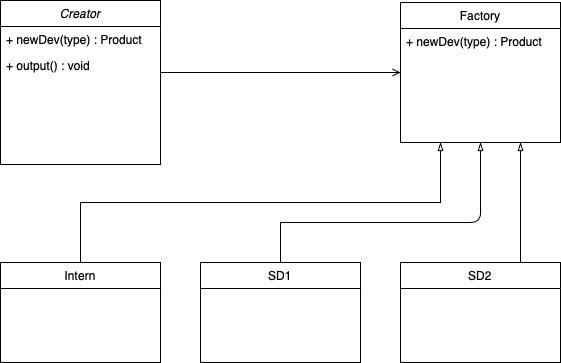

The diagram above was exported from draw.io. Its source (the exported page's mxGraphModel, read from the mxfile embedded in the PNG):
<mxGraphModel dx="946" dy="585" grid="1" gridSize="10" guides="1" tooltips="1" connect="1" arrows="1" fold="1" page="1" pageScale="1" pageWidth="827" pageHeight="1169" math="0" shadow="0">
  <root>
    <mxCell id="WIyWlLk6GJQsqaUBKTNV-0" />
    <mxCell id="WIyWlLk6GJQsqaUBKTNV-1" parent="WIyWlLk6GJQsqaUBKTNV-0" />
    <mxCell id="3wMZD0yOOObTcRxjfZpC-6" value="" style="edgeStyle=orthogonalEdgeStyle;rounded=0;orthogonalLoop=1;jettySize=auto;html=1;entryX=0.25;entryY=1;entryDx=0;entryDy=0;exitX=0.5;exitY=0;exitDx=0;exitDy=0;endArrow=blockThin;endFill=0;" edge="1" parent="WIyWlLk6GJQsqaUBKTNV-1" source="zkfFHV4jXpPFQw0GAbJ--6" target="zkfFHV4jXpPFQw0GAbJ--17">
      <mxGeometry relative="1" as="geometry">
        <mxPoint x="380" y="300" as="targetPoint" />
      </mxGeometry>
    </mxCell>
    <mxCell id="zkfFHV4jXpPFQw0GAbJ--6" value="Intern" style="swimlane;fontStyle=0;align=center;verticalAlign=top;childLayout=stackLayout;horizontal=1;startSize=26;horizontalStack=0;resizeParent=1;resizeLast=0;collapsible=1;marginBottom=0;rounded=0;shadow=0;strokeWidth=1;" parent="WIyWlLk6GJQsqaUBKTNV-1" vertex="1">
      <mxGeometry x="120" y="360" width="160" height="100" as="geometry">
        <mxRectangle x="130" y="380" width="160" height="26" as="alternateBounds" />
      </mxGeometry>
    </mxCell>
    <mxCell id="zkfFHV4jXpPFQw0GAbJ--26" value="" style="endArrow=open;shadow=0;strokeWidth=1;strokeColor=#000000;rounded=0;endFill=1;edgeStyle=elbowEdgeStyle;elbow=vertical;" parent="WIyWlLk6GJQsqaUBKTNV-1" source="zkfFHV4jXpPFQw0GAbJ--0" target="zkfFHV4jXpPFQw0GAbJ--17" edge="1">
      <mxGeometry x="0.5" y="41" relative="1" as="geometry">
        <mxPoint x="380" y="192" as="sourcePoint" />
        <mxPoint x="540" y="192" as="targetPoint" />
        <mxPoint x="-40" y="32" as="offset" />
      </mxGeometry>
    </mxCell>
    <mxCell id="3wMZD0yOOObTcRxjfZpC-3" value="SD1" style="swimlane;fontStyle=0;align=center;verticalAlign=top;childLayout=stackLayout;horizontal=1;startSize=26;horizontalStack=0;resizeParent=1;resizeLast=0;collapsible=1;marginBottom=0;rounded=0;shadow=0;strokeWidth=1;" vertex="1" parent="WIyWlLk6GJQsqaUBKTNV-1">
      <mxGeometry x="320" y="360" width="160" height="100" as="geometry">
        <mxRectangle x="130" y="380" width="160" height="26" as="alternateBounds" />
      </mxGeometry>
    </mxCell>
    <mxCell id="3wMZD0yOOObTcRxjfZpC-2" value="SD2" style="swimlane;fontStyle=0;align=center;verticalAlign=top;childLayout=stackLayout;horizontal=1;startSize=26;horizontalStack=0;resizeParent=1;resizeLast=0;collapsible=1;marginBottom=0;rounded=0;shadow=0;strokeWidth=1;" vertex="1" parent="WIyWlLk6GJQsqaUBKTNV-1">
      <mxGeometry x="520" y="360" width="160" height="100" as="geometry">
        <mxRectangle x="130" y="380" width="160" height="26" as="alternateBounds" />
      </mxGeometry>
    </mxCell>
    <mxCell id="zkfFHV4jXpPFQw0GAbJ--0" value="Creator" style="swimlane;fontStyle=2;align=center;verticalAlign=top;childLayout=stackLayout;horizontal=1;startSize=26;horizontalStack=0;resizeParent=1;resizeLast=0;collapsible=1;marginBottom=0;rounded=0;shadow=0;strokeWidth=1;" parent="WIyWlLk6GJQsqaUBKTNV-1" vertex="1">
      <mxGeometry x="120" y="98" width="160" height="164" as="geometry">
        <mxRectangle x="230" y="140" width="160" height="26" as="alternateBounds" />
      </mxGeometry>
    </mxCell>
    <mxCell id="3wMZD0yOOObTcRxjfZpC-1" value="+ newDev(type) : Product" style="text;align=left;verticalAlign=top;spacingLeft=4;spacingRight=4;overflow=hidden;rotatable=0;points=[[0,0.5],[1,0.5]];portConstraint=eastwest;" vertex="1" parent="zkfFHV4jXpPFQw0GAbJ--0">
      <mxGeometry y="26" width="160" height="26" as="geometry" />
    </mxCell>
    <mxCell id="3wMZD0yOOObTcRxjfZpC-31" value="+ output() : void" style="text;align=left;verticalAlign=top;spacingLeft=4;spacingRight=4;overflow=hidden;rotatable=0;points=[[0,0.5],[1,0.5]];portConstraint=eastwest;rounded=0;shadow=0;html=0;" vertex="1" parent="zkfFHV4jXpPFQw0GAbJ--0">
      <mxGeometry y="52" width="160" height="26" as="geometry" />
    </mxCell>
    <mxCell id="zkfFHV4jXpPFQw0GAbJ--17" value="Factory" style="swimlane;fontStyle=0;align=center;verticalAlign=top;childLayout=stackLayout;horizontal=1;startSize=26;horizontalStack=0;resizeParent=1;resizeLast=0;collapsible=1;marginBottom=0;rounded=0;shadow=0;strokeWidth=1;" parent="WIyWlLk6GJQsqaUBKTNV-1" vertex="1">
      <mxGeometry x="520" y="100" width="160" height="140" as="geometry">
        <mxRectangle x="550" y="140" width="160" height="26" as="alternateBounds" />
      </mxGeometry>
    </mxCell>
    <mxCell id="zkfFHV4jXpPFQw0GAbJ--18" value="+ newDev(type) : Product" style="text;align=left;verticalAlign=top;spacingLeft=4;spacingRight=4;overflow=hidden;rotatable=0;points=[[0,0.5],[1,0.5]];portConstraint=eastwest;" parent="zkfFHV4jXpPFQw0GAbJ--17" vertex="1">
      <mxGeometry y="26" width="160" height="26" as="geometry" />
    </mxCell>
    <mxCell id="3wMZD0yOOObTcRxjfZpC-28" value="" style="endArrow=blockThin;html=1;entryX=0.5;entryY=1;entryDx=0;entryDy=0;endFill=0;" edge="1" parent="WIyWlLk6GJQsqaUBKTNV-1" target="zkfFHV4jXpPFQw0GAbJ--17">
      <mxGeometry width="50" height="50" relative="1" as="geometry">
        <mxPoint x="400" y="320" as="sourcePoint" />
        <mxPoint x="440" y="280" as="targetPoint" />
        <Array as="points">
          <mxPoint x="600" y="320" />
        </Array>
      </mxGeometry>
    </mxCell>
    <mxCell id="3wMZD0yOOObTcRxjfZpC-29" value="" style="endArrow=none;html=1;exitX=0.5;exitY=0;exitDx=0;exitDy=0;" edge="1" parent="WIyWlLk6GJQsqaUBKTNV-1" source="3wMZD0yOOObTcRxjfZpC-3">
      <mxGeometry width="50" height="50" relative="1" as="geometry">
        <mxPoint x="390" y="330" as="sourcePoint" />
        <mxPoint x="400" y="320" as="targetPoint" />
      </mxGeometry>
    </mxCell>
    <mxCell id="3wMZD0yOOObTcRxjfZpC-30" value="" style="endArrow=blockThin;html=1;exitX=0.75;exitY=0;exitDx=0;exitDy=0;entryX=0.75;entryY=1;entryDx=0;entryDy=0;endFill=0;" edge="1" parent="WIyWlLk6GJQsqaUBKTNV-1" source="3wMZD0yOOObTcRxjfZpC-2" target="zkfFHV4jXpPFQw0GAbJ--17">
      <mxGeometry width="50" height="50" relative="1" as="geometry">
        <mxPoint x="390" y="330" as="sourcePoint" />
        <mxPoint x="440" y="280" as="targetPoint" />
      </mxGeometry>
    </mxCell>
  </root>
</mxGraphModel>